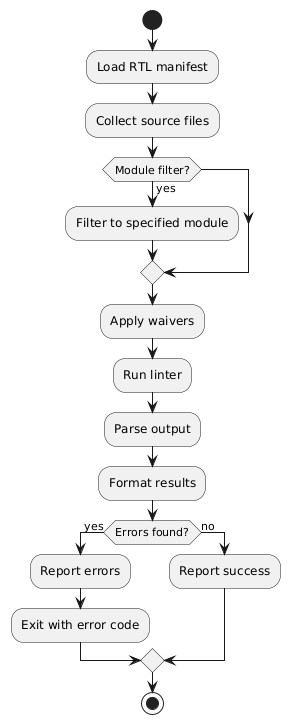

The diagram above was rendered by PlantUML. Its source (embedded in the PNG):
@startuml
skinparam backgroundColor transparent
skinparam defaultFontName sans-serif

start
:Load RTL manifest;
:Collect source files;

if (Module filter?) then (yes)
   :Filter to specified module;
endif

:Apply waivers;
:Run linter;
:Parse output;
:Format results;

if (Errors found?) then (yes)
   :Report errors;
   :Exit with error code;
else (no)
   :Report success;
endif
stop
@enduml